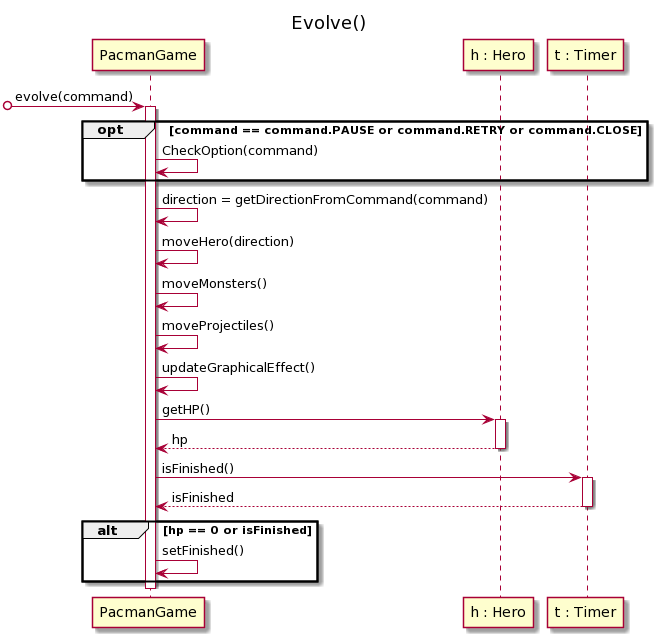

The diagram above was rendered by PlantUML. Its source (embedded in the PNG):
@startuml
title Evolve()

[o-> PacmanGame : evolve(command)

activate PacmanGame


opt command == command.PAUSE or command.RETRY or command.CLOSE

PacmanGame -> PacmanGame : CheckOption(command)    

end

PacmanGame -> PacmanGame : direction = getDirectionFromCommand(command)

PacmanGame -> PacmanGame : moveHero(direction)

PacmanGame -> PacmanGame : moveMonsters()

PacmanGame -> PacmanGame : moveProjectiles()

PacmanGame -> PacmanGame : updateGraphicalEffect()

PacmanGame -> "h : Hero" : getHP()
activate "h : Hero"
PacmanGame <-- "h : Hero" : hp
deactivate "h : Hero"

PacmanGame -> "t : Timer" : isFinished()
activate "t : Timer"
PacmanGame <-- "t : Timer" : isFinished
deactivate "t : Timer"

alt hp == 0 or isFinished
    PacmanGame -> PacmanGame : setFinished()
end 
    
deactivate PacmanGame
@enduml